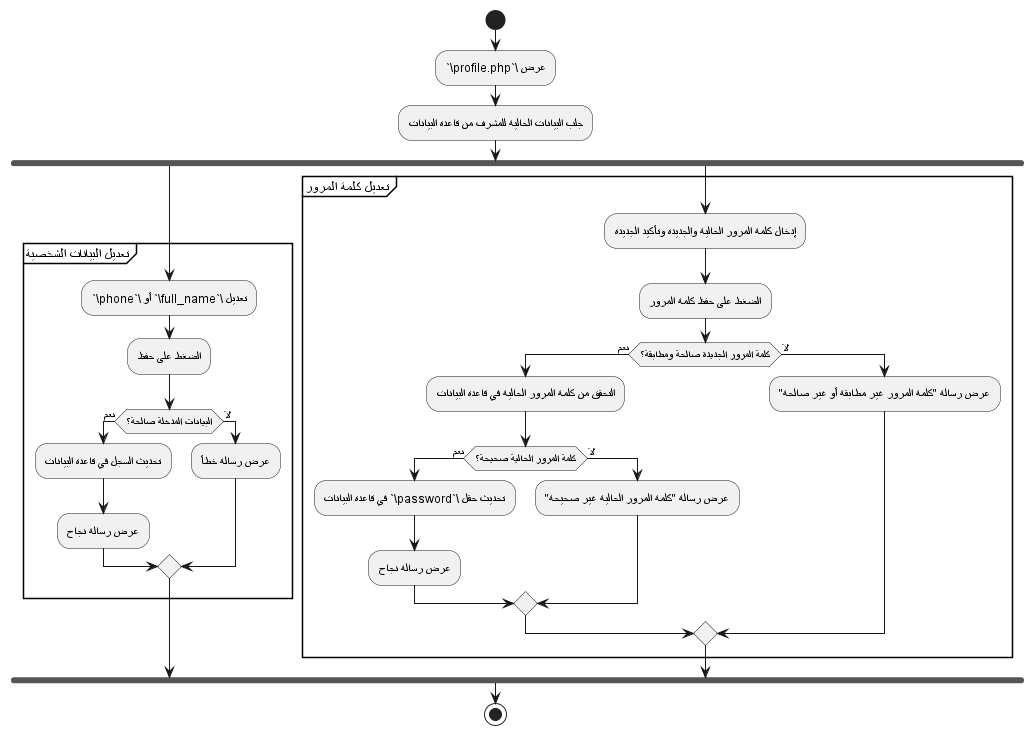

The diagram above was rendered by PlantUML. Its source (embedded in the PNG):
@startuml
skinparam defaultFontName Tajawal
start
:عرض \`profile.php\`;
:جلب البيانات الحالية للمشرف من قاعدة البيانات;

fork
  partition "تعديل البيانات الشخصية" {
    :تعديل \`full_name\` أو \`phone\`;
    :الضغط على حفظ;
    if (البيانات المدخلة صالحة؟) then (نعم)
      :تحديث السجل في قاعدة البيانات;
      :عرض رسالة نجاح;
    else (لا)
      :عرض رسالة خطأ;
    endif
  }
fork again
  partition "تعديل كلمة المرور" {
    :إدخال كلمة المرور الحالية والجديدة وتأكيد الجديدة;
    :الضغط على حفظ كلمة المرور;
    if (كلمة المرور الجديدة صالحة ومطابقة؟) then (نعم)
      :التحقق من كلمة المرور الحالية في قاعدة البيانات;
      if (كلمة المرور الحالية صحيحة؟) then (نعم)
        :تحديث حقل \`password\` في قاعدة البيانات;
        :عرض رسالة نجاح;
      else (لا)
        :عرض رسالة "كلمة المرور الحالية غير صحيحة";
      endif
    else (لا)
      :عرض رسالة "كلمة المرور غير مطابقة أو غير صالحة";
    endif
  }
end fork
stop
@enduml